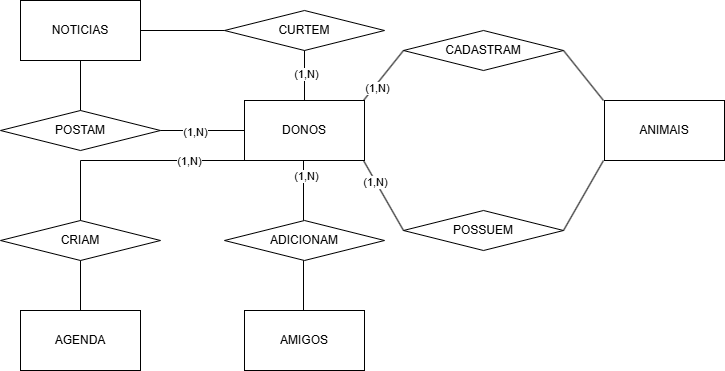

The diagram above was exported from draw.io. Its source (the exported page's mxGraphModel, read from the mxfile embedded in the PNG):
<mxGraphModel dx="1032" dy="786" grid="1" gridSize="10" guides="1" tooltips="1" connect="1" arrows="1" fold="1" page="1" pageScale="1" pageWidth="827" pageHeight="1169" math="0" shadow="0">
  <root>
    <mxCell id="WIyWlLk6GJQsqaUBKTNV-0" />
    <mxCell id="WIyWlLk6GJQsqaUBKTNV-1" parent="WIyWlLk6GJQsqaUBKTNV-0" />
    <mxCell id="ePp5i8_uomkCVeERonwb-0" value="DONOS" style="rounded=0;whiteSpace=wrap;html=1;" vertex="1" parent="WIyWlLk6GJQsqaUBKTNV-1">
      <mxGeometry x="304" y="140" width="120" height="60" as="geometry" />
    </mxCell>
    <mxCell id="ePp5i8_uomkCVeERonwb-1" value="ANIMAIS" style="rounded=0;whiteSpace=wrap;html=1;" vertex="1" parent="WIyWlLk6GJQsqaUBKTNV-1">
      <mxGeometry x="664" y="140" width="120" height="60" as="geometry" />
    </mxCell>
    <mxCell id="ePp5i8_uomkCVeERonwb-2" value="AMIGOS" style="rounded=0;whiteSpace=wrap;html=1;" vertex="1" parent="WIyWlLk6GJQsqaUBKTNV-1">
      <mxGeometry x="304" y="350" width="120" height="60" as="geometry" />
    </mxCell>
    <mxCell id="ePp5i8_uomkCVeERonwb-3" value="ADICIONAM" style="rhombus;whiteSpace=wrap;html=1;" vertex="1" parent="WIyWlLk6GJQsqaUBKTNV-1">
      <mxGeometry x="284" y="260" width="160" height="40" as="geometry" />
    </mxCell>
    <mxCell id="ePp5i8_uomkCVeERonwb-5" value="CADASTRAM" style="rhombus;whiteSpace=wrap;html=1;" vertex="1" parent="WIyWlLk6GJQsqaUBKTNV-1">
      <mxGeometry x="463" y="70" width="160" height="40" as="geometry" />
    </mxCell>
    <mxCell id="ePp5i8_uomkCVeERonwb-7" value="POSSUEM" style="rhombus;whiteSpace=wrap;html=1;" vertex="1" parent="WIyWlLk6GJQsqaUBKTNV-1">
      <mxGeometry x="463" y="250" width="160" height="40" as="geometry" />
    </mxCell>
    <mxCell id="ePp5i8_uomkCVeERonwb-8" value="" style="endArrow=none;html=1;rounded=0;entryX=0;entryY=1;entryDx=0;entryDy=0;exitX=1;exitY=0.5;exitDx=0;exitDy=0;" edge="1" parent="WIyWlLk6GJQsqaUBKTNV-1" source="ePp5i8_uomkCVeERonwb-7">
      <mxGeometry width="50" height="50" relative="1" as="geometry">
        <mxPoint x="623" y="270" as="sourcePoint" />
        <mxPoint x="663" y="200" as="targetPoint" />
      </mxGeometry>
    </mxCell>
    <mxCell id="ePp5i8_uomkCVeERonwb-10" value="" style="endArrow=none;html=1;rounded=0;entryX=1;entryY=0.5;entryDx=0;entryDy=0;exitX=0;exitY=0;exitDx=0;exitDy=0;" edge="1" parent="WIyWlLk6GJQsqaUBKTNV-1" target="ePp5i8_uomkCVeERonwb-5">
      <mxGeometry width="50" height="50" relative="1" as="geometry">
        <mxPoint x="663" y="140" as="sourcePoint" />
        <mxPoint x="613" y="100" as="targetPoint" />
      </mxGeometry>
    </mxCell>
    <mxCell id="ePp5i8_uomkCVeERonwb-11" value="" style="endArrow=none;html=1;rounded=0;entryX=0;entryY=0.5;entryDx=0;entryDy=0;exitX=1;exitY=0;exitDx=0;exitDy=0;" edge="1" parent="WIyWlLk6GJQsqaUBKTNV-1" target="ePp5i8_uomkCVeERonwb-5">
      <mxGeometry width="50" height="50" relative="1" as="geometry">
        <mxPoint x="423" y="140" as="sourcePoint" />
        <mxPoint x="413" y="90" as="targetPoint" />
      </mxGeometry>
    </mxCell>
    <mxCell id="ePp5i8_uomkCVeERonwb-24" value="1" style="edgeLabel;html=1;align=center;verticalAlign=middle;resizable=0;points=[];" vertex="1" connectable="0" parent="ePp5i8_uomkCVeERonwb-11">
      <mxGeometry x="-0.4878" relative="1" as="geometry">
        <mxPoint y="-1" as="offset" />
      </mxGeometry>
    </mxCell>
    <mxCell id="ePp5i8_uomkCVeERonwb-26" value="(1,N)" style="edgeLabel;html=1;align=center;verticalAlign=middle;resizable=0;points=[];" vertex="1" connectable="0" parent="ePp5i8_uomkCVeERonwb-11">
      <mxGeometry x="-0.4341" y="-3" relative="1" as="geometry">
        <mxPoint as="offset" />
      </mxGeometry>
    </mxCell>
    <mxCell id="ePp5i8_uomkCVeERonwb-12" value="" style="endArrow=none;html=1;rounded=0;entryX=1;entryY=1;entryDx=0;entryDy=0;exitX=0;exitY=0.5;exitDx=0;exitDy=0;" edge="1" parent="WIyWlLk6GJQsqaUBKTNV-1" source="ePp5i8_uomkCVeERonwb-7">
      <mxGeometry width="50" height="50" relative="1" as="geometry">
        <mxPoint x="613" y="330" as="sourcePoint" />
        <mxPoint x="423" y="200" as="targetPoint" />
      </mxGeometry>
    </mxCell>
    <mxCell id="ePp5i8_uomkCVeERonwb-27" value="(1,N)" style="edgeLabel;html=1;align=center;verticalAlign=middle;resizable=0;points=[];" vertex="1" connectable="0" parent="ePp5i8_uomkCVeERonwb-12">
      <mxGeometry x="0.3908" y="1" relative="1" as="geometry">
        <mxPoint as="offset" />
      </mxGeometry>
    </mxCell>
    <mxCell id="ePp5i8_uomkCVeERonwb-13" value="" style="endArrow=none;html=1;rounded=0;entryX=0.5;entryY=1;entryDx=0;entryDy=0;exitX=0.5;exitY=0;exitDx=0;exitDy=0;" edge="1" parent="WIyWlLk6GJQsqaUBKTNV-1">
      <mxGeometry width="50" height="50" relative="1" as="geometry">
        <mxPoint x="363" y="260" as="sourcePoint" />
        <mxPoint x="363" y="200" as="targetPoint" />
      </mxGeometry>
    </mxCell>
    <mxCell id="ePp5i8_uomkCVeERonwb-28" value="(1,N)" style="edgeLabel;html=1;align=center;verticalAlign=middle;resizable=0;points=[];" vertex="1" connectable="0" parent="ePp5i8_uomkCVeERonwb-13">
      <mxGeometry x="0.5" y="-2" relative="1" as="geometry">
        <mxPoint as="offset" />
      </mxGeometry>
    </mxCell>
    <mxCell id="ePp5i8_uomkCVeERonwb-14" value="" style="endArrow=none;html=1;rounded=0;exitX=0.5;exitY=0;exitDx=0;exitDy=0;" edge="1" parent="WIyWlLk6GJQsqaUBKTNV-1">
      <mxGeometry width="50" height="50" relative="1" as="geometry">
        <mxPoint x="363" y="350" as="sourcePoint" />
        <mxPoint x="363" y="300" as="targetPoint" />
      </mxGeometry>
    </mxCell>
    <mxCell id="ePp5i8_uomkCVeERonwb-16" value="CURTEM" style="rhombus;whiteSpace=wrap;html=1;" vertex="1" parent="WIyWlLk6GJQsqaUBKTNV-1">
      <mxGeometry x="284" y="50" width="160" height="40" as="geometry" />
    </mxCell>
    <mxCell id="ePp5i8_uomkCVeERonwb-18" value="POSTAM" style="rhombus;whiteSpace=wrap;html=1;" vertex="1" parent="WIyWlLk6GJQsqaUBKTNV-1">
      <mxGeometry x="60" y="150" width="160" height="40" as="geometry" />
    </mxCell>
    <mxCell id="ePp5i8_uomkCVeERonwb-19" value="" style="endArrow=none;html=1;rounded=0;entryX=0;entryY=0.5;entryDx=0;entryDy=0;exitX=1;exitY=0.5;exitDx=0;exitDy=0;" edge="1" parent="WIyWlLk6GJQsqaUBKTNV-1" source="ePp5i8_uomkCVeERonwb-18" target="ePp5i8_uomkCVeERonwb-0">
      <mxGeometry width="50" height="50" relative="1" as="geometry">
        <mxPoint x="210" y="220" as="sourcePoint" />
        <mxPoint x="260" y="170" as="targetPoint" />
      </mxGeometry>
    </mxCell>
    <mxCell id="ePp5i8_uomkCVeERonwb-30" value="(1,N)" style="edgeLabel;html=1;align=center;verticalAlign=middle;resizable=0;points=[];" vertex="1" connectable="0" parent="ePp5i8_uomkCVeERonwb-19">
      <mxGeometry x="-0.1905" y="-1" relative="1" as="geometry">
        <mxPoint as="offset" />
      </mxGeometry>
    </mxCell>
    <mxCell id="ePp5i8_uomkCVeERonwb-20" value="" style="endArrow=none;html=1;rounded=0;entryX=0.5;entryY=1;entryDx=0;entryDy=0;exitX=0.5;exitY=0;exitDx=0;exitDy=0;" edge="1" parent="WIyWlLk6GJQsqaUBKTNV-1" source="ePp5i8_uomkCVeERonwb-0" target="ePp5i8_uomkCVeERonwb-16">
      <mxGeometry width="50" height="50" relative="1" as="geometry">
        <mxPoint x="260" y="150" as="sourcePoint" />
        <mxPoint x="310" y="100" as="targetPoint" />
      </mxGeometry>
    </mxCell>
    <mxCell id="ePp5i8_uomkCVeERonwb-31" value="(1,N)" style="edgeLabel;html=1;align=center;verticalAlign=middle;resizable=0;points=[];" vertex="1" connectable="0" parent="ePp5i8_uomkCVeERonwb-20">
      <mxGeometry x="0.08" y="-1" relative="1" as="geometry">
        <mxPoint as="offset" />
      </mxGeometry>
    </mxCell>
    <mxCell id="ePp5i8_uomkCVeERonwb-21" value="NOTICIAS" style="rounded=0;whiteSpace=wrap;html=1;" vertex="1" parent="WIyWlLk6GJQsqaUBKTNV-1">
      <mxGeometry x="80" y="40" width="120" height="60" as="geometry" />
    </mxCell>
    <mxCell id="ePp5i8_uomkCVeERonwb-22" value="" style="endArrow=none;html=1;rounded=0;entryX=1;entryY=0.5;entryDx=0;entryDy=0;exitX=0;exitY=0.5;exitDx=0;exitDy=0;" edge="1" parent="WIyWlLk6GJQsqaUBKTNV-1" source="ePp5i8_uomkCVeERonwb-16" target="ePp5i8_uomkCVeERonwb-21">
      <mxGeometry width="50" height="50" relative="1" as="geometry">
        <mxPoint x="430" y="330" as="sourcePoint" />
        <mxPoint x="480" y="280" as="targetPoint" />
      </mxGeometry>
    </mxCell>
    <mxCell id="ePp5i8_uomkCVeERonwb-23" value="" style="endArrow=none;html=1;rounded=0;entryX=0.5;entryY=1;entryDx=0;entryDy=0;exitX=0.5;exitY=0;exitDx=0;exitDy=0;" edge="1" parent="WIyWlLk6GJQsqaUBKTNV-1" source="ePp5i8_uomkCVeERonwb-18" target="ePp5i8_uomkCVeERonwb-21">
      <mxGeometry width="50" height="50" relative="1" as="geometry">
        <mxPoint x="100" y="260" as="sourcePoint" />
        <mxPoint x="150" y="210" as="targetPoint" />
      </mxGeometry>
    </mxCell>
    <mxCell id="ePp5i8_uomkCVeERonwb-33" value="CRIAM" style="rhombus;whiteSpace=wrap;html=1;" vertex="1" parent="WIyWlLk6GJQsqaUBKTNV-1">
      <mxGeometry x="60" y="260" width="160" height="40" as="geometry" />
    </mxCell>
    <mxCell id="ePp5i8_uomkCVeERonwb-35" value="AGENDA" style="rounded=0;whiteSpace=wrap;html=1;" vertex="1" parent="WIyWlLk6GJQsqaUBKTNV-1">
      <mxGeometry x="80" y="350" width="120" height="60" as="geometry" />
    </mxCell>
    <mxCell id="ePp5i8_uomkCVeERonwb-36" value="" style="endArrow=none;html=1;rounded=0;entryX=0.5;entryY=0;entryDx=0;entryDy=0;exitX=0.5;exitY=1;exitDx=0;exitDy=0;" edge="1" parent="WIyWlLk6GJQsqaUBKTNV-1" source="ePp5i8_uomkCVeERonwb-33" target="ePp5i8_uomkCVeERonwb-35">
      <mxGeometry width="50" height="50" relative="1" as="geometry">
        <mxPoint x="430" y="330" as="sourcePoint" />
        <mxPoint x="480" y="280" as="targetPoint" />
      </mxGeometry>
    </mxCell>
    <mxCell id="ePp5i8_uomkCVeERonwb-37" value="" style="endArrow=none;html=1;rounded=0;entryX=0;entryY=1;entryDx=0;entryDy=0;" edge="1" parent="WIyWlLk6GJQsqaUBKTNV-1" target="ePp5i8_uomkCVeERonwb-0">
      <mxGeometry width="50" height="50" relative="1" as="geometry">
        <mxPoint x="140" y="200" as="sourcePoint" />
        <mxPoint x="170" y="220" as="targetPoint" />
      </mxGeometry>
    </mxCell>
    <mxCell id="ePp5i8_uomkCVeERonwb-39" value="(1,N)" style="edgeLabel;html=1;align=center;verticalAlign=middle;resizable=0;points=[];" vertex="1" connectable="0" parent="ePp5i8_uomkCVeERonwb-37">
      <mxGeometry x="0.3171" relative="1" as="geometry">
        <mxPoint as="offset" />
      </mxGeometry>
    </mxCell>
    <mxCell id="ePp5i8_uomkCVeERonwb-38" value="" style="endArrow=none;html=1;rounded=0;exitX=0.5;exitY=0;exitDx=0;exitDy=0;" edge="1" parent="WIyWlLk6GJQsqaUBKTNV-1" source="ePp5i8_uomkCVeERonwb-33">
      <mxGeometry width="50" height="50" relative="1" as="geometry">
        <mxPoint x="430" y="330" as="sourcePoint" />
        <mxPoint x="140" y="200" as="targetPoint" />
      </mxGeometry>
    </mxCell>
  </root>
</mxGraphModel>